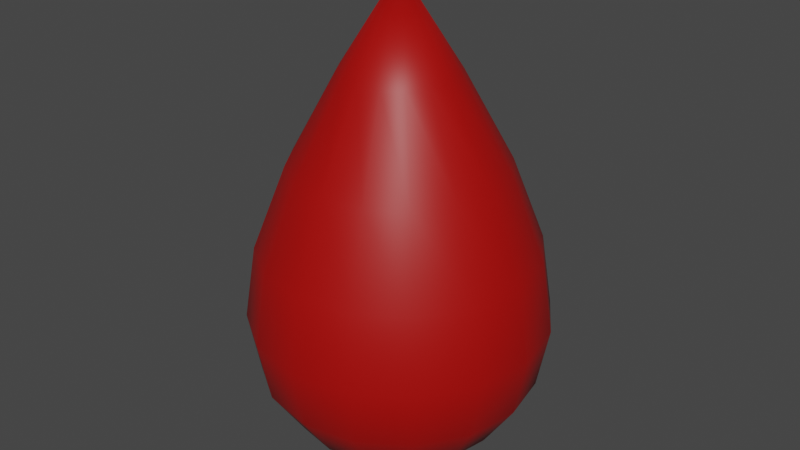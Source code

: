 # Source: blood_drop.blend  (saved by Blender 3.0.42; exported with 4.5.12 LTS)
import bpy
from mathutils import Matrix  # noqa: F401  (used for matrix-valued properties, if any)

bpy.ops.wm.read_factory_settings(use_empty=True)
scene = bpy.context.scene
scene.name = 'Scene'

# ---- materials (node trees are filled in below, after node groups)
mat_blood = bpy.data.materials.new('Blood')
mat_blood.use_transparent_shadow = False

# ---- material node trees
mat_blood.use_nodes = True; mat_blood.node_tree.nodes.clear()
_N = mat_blood.node_tree.nodes; _L = mat_blood.node_tree.links
n0 = _N.new('ShaderNodeBsdfPrincipled'); n0.name = 'Principled BSDF'; n0.location = (10, 300)
n0.distribution = 'GGX'
n0.subsurface_method = 'BURLEY'
n0.inputs[0].default_value = (0.402, 0.001216, 0.0, 1.0)
n0.inputs[3].default_value = 1.45
n0.inputs[27].default_value = (0.0, 0.0, 0.0, 1.0)
n0.inputs[28].default_value = 1.0
n1 = _N.new('ShaderNodeOutputMaterial'); n1.name = 'Material Output'; n1.location = (300, 300)
_L.new(n0.outputs[0], n1.inputs[0])
n1.is_active_output = True

# ---- world
world_world = bpy.data.worlds.new('World'); scene.world = world_world
world_world.use_nodes = True; world_world.node_tree.nodes.clear()
_N = world_world.node_tree.nodes; _L = world_world.node_tree.links
n0 = _N.new('ShaderNodeOutputWorld'); n0.name = 'World Output'; n0.location = (300, 300)
n1 = _N.new('ShaderNodeBackground'); n1.name = 'Background'; n1.location = (10, 300)
n1.inputs[0].default_value = (0.05088, 0.05088, 0.05088, 1.0)
_L.new(n1.outputs[0], n0.inputs[0])
n0.is_active_output = True
world_world.color = (0.05088, 0.05088, 0.05088)
world_world.use_sun_shadow = False
world_world.sun_shadow_jitter_overblur = 0.0

# ---- meshes
me_blooddrop = bpy.data.meshes.new('BloodDrop')
me_blooddrop.from_pydata([(0.0, 0.07248, 0.212), (0.0, 0.0947, 0.1553), (0.0, 0.0947, 0.06321), (0.0, 0.03923, 0.007796), (0.01501, 0.03624, 0.2728), (0.02774, 0.06696, 0.212), (0.03624, 0.08749, 0.1553), (0.03923, 0.0947, 0.105), (0.03624, 0.08749, 0.06321), (0.02774, 0.06696, 0.02999), (0.01501, 0.03624, 0.007796), (0.02774, 0.02774, 0.2728), (0.05125, 0.05125, 0.212), (0.06696, 0.06696, 0.1553), (0.07248, 0.07248, 0.105), (0.06696, 0.06696, 0.06321), (0.05125, 0.05125, 0.02999), (0.02774, 0.02774, 0.007796), (0.03624, 0.01501, 0.2728), (0.06696, 0.02774, 0.212), (0.08749, 0.03624, 0.1553), (0.0947, 0.03923, 0.105), (0.08749, 0.03624, 0.06321), (0.06696, 0.02774, 0.02999), (0.03624, 0.01501, 0.007796), (0.03923, 1.34e-08, 0.2728), (0.07248, 7.288e-09, 0.212), (0.0947, 1.178e-09, 0.1553), (0.1025, 1.178e-09, 0.105), (0.0947, 1.178e-09, 0.06321), (0.07248, 7.288e-09, 0.02999), (0.03923, 5.76e-09, 0.007796), (0.03624, -0.01501, 0.2728), (0.06696, -0.02774, 0.212), (0.08749, -0.03624, 0.1553), (0.0947, -0.03923, 0.105), (0.08749, -0.03624, 0.06321), (0.06696, -0.02774, 0.02999), (0.03624, -0.01501, 0.007796), (0.02774, -0.02774, 0.2728), (0.05125, -0.05125, 0.212), (0.06696, -0.06696, 0.1553), (0.07248, -0.07248, 0.105), (0.06696, -0.06696, 0.06321), (0.05125, -0.05125, 0.02999), (0.02774, -0.02774, 0.007796), (0.01501, -0.03624, 0.2728), (0.02774, -0.06696, 0.212), (0.03624, -0.08749, 0.1553), (0.03923, -0.0947, 0.105), (0.03624, -0.08749, 0.06321), (0.02774, -0.06696, 0.02999), (0.01501, -0.03624, 0.007796), (-7.45e-09, -0.03923, 0.2728), (-2.731e-08, -0.07248, 0.212), (-3.036e-08, -0.0947, 0.1553), (-3.342e-08, -0.1025, 0.105), (-3.036e-08, -0.0947, 0.06321), (-2.731e-08, -0.07248, 0.02999), (-1.661e-08, -0.03923, 0.007796), (-0.01501, -0.03624, 0.2728), (-0.02774, -0.06696, 0.212), (-0.03624, -0.08749, 0.1553), (-0.03923, -0.0947, 0.105), (-0.03624, -0.08749, 0.06321), (-0.02774, -0.06696, 0.02999), (-0.01501, -0.03624, 0.007796), (-0.02774, -0.02774, 0.2728), (-0.05125, -0.05125, 0.212), (-0.06696, -0.06696, 0.1553), (-0.07248, -0.07248, 0.105), (-0.06696, -0.06696, 0.06321), (-0.05125, -0.05125, 0.02999), (-0.02774, -0.02774, 0.007796), (-0.03624, -0.01501, 0.2728), (-0.06696, -0.02774, 0.212), (-0.08749, -0.03624, 0.1553), (-0.0947, -0.03922, 0.105), (-0.08749, -0.03624, 0.06321), (-0.06696, -0.02774, 0.02999), (-0.03624, -0.01501, 0.007796), (-0.03923, 2.562e-08, 0.2728), (-0.07248, 5.005e-08, 0.212), (-0.0947, 5.311e-08, 0.1553), (-0.1025, 6.227e-08, 0.105), (-0.0947, 5.311e-08, 0.06321), (-0.07248, 5.005e-08, 0.02999), (-0.03923, 3.478e-08, 0.007796), (-0.03624, 0.01501, 0.2728), (-0.06696, 0.02774, 0.212), (-0.08749, 0.03624, 0.1553), (-0.0947, 0.03923, 0.105), (-0.08749, 0.03624, 0.06321), (-0.06696, 0.02774, 0.02999), (-0.03624, 0.01501, 0.007796), (-0.02774, 0.02774, 0.2728), (-0.05125, 0.05125, 0.212), (-0.06696, 0.06696, 0.1553), (-0.07248, 0.07248, 0.105), (-0.06696, 0.06696, 0.06321), (-0.05125, 0.05125, 0.02999), (-0.02774, 0.02774, 0.007796), (-0.01501, 0.03624, 0.2728), (-0.02774, 0.06696, 0.212), (-0.03624, 0.08749, 0.1553), (-0.03922, 0.0947, 0.105), (-0.03624, 0.08749, 0.06321), (-0.02774, 0.06696, 0.02999), (-0.01501, 0.03624, 0.007796), (-6.828e-15, 5.623e-15, 0.335), (1.088e-08, 0.03923, 0.2728), (6.739e-08, 0.1025, 0.105), (4.448e-08, 0.07248, 0.02999), (0.0, 1.548e-08, 1.871e-06)], [], [(112, 2, 8, 9), (111, 1, 6, 7), (0, 110, 4, 5), (3, 112, 9, 10), (2, 111, 7, 8), (1, 0, 5, 6), (110, 109, 4), (113, 3, 10), (10, 9, 16, 17), (8, 7, 14, 15), (6, 5, 12, 13), (4, 109, 11), (113, 10, 17), (9, 8, 15, 16), (7, 6, 13, 14), (5, 4, 11, 12), (13, 12, 19, 20), (11, 109, 18), (113, 17, 24), (16, 15, 22, 23), (14, 13, 20, 21), (12, 11, 18, 19), (17, 16, 23, 24), (15, 14, 21, 22), (113, 24, 31), (23, 22, 29, 30), (21, 20, 27, 28), (19, 18, 25, 26), (24, 23, 30, 31), (22, 21, 28, 29), (20, 19, 26, 27), (18, 109, 25), (26, 25, 32, 33), (31, 30, 37, 38), (29, 28, 35, 36), (27, 26, 33, 34), (25, 109, 32), (113, 31, 38), (30, 29, 36, 37), (28, 27, 34, 35), (38, 37, 44, 45), (36, 35, 42, 43), (34, 33, 40, 41), (32, 109, 39), (113, 38, 45), (37, 36, 43, 44), (35, 34, 41, 42), (33, 32, 39, 40), (39, 109, 46), (113, 45, 52), (44, 43, 50, 51), (42, 41, 48, 49), (40, 39, 46, 47), (45, 44, 51, 52), (43, 42, 49, 50), (41, 40, 47, 48), (51, 50, 57, 58), (49, 48, 55, 56), (47, 46, 53, 54), (52, 51, 58, 59), (50, 49, 56, 57), (48, 47, 54, 55), (46, 109, 53), (113, 52, 59), (59, 58, 65, 66), (57, 56, 63, 64), (55, 54, 61, 62), (53, 109, 60), (113, 59, 66), (58, 57, 64, 65), (56, 55, 62, 63), (54, 53, 60, 61), (64, 63, 70, 71), (62, 61, 68, 69), (60, 109, 67), (113, 66, 73), (65, 64, 71, 72), (63, 62, 69, 70), (61, 60, 67, 68), (66, 65, 72, 73), (113, 73, 80), (72, 71, 78, 79), (70, 69, 76, 77), (68, 67, 74, 75), (73, 72, 79, 80), (71, 70, 77, 78), (69, 68, 75, 76), (67, 109, 74), (77, 76, 83, 84), (75, 74, 81, 82), (80, 79, 86, 87), (78, 77, 84, 85), (76, 75, 82, 83), (74, 109, 81), (113, 80, 87), (79, 78, 85, 86), (87, 86, 93, 94), (85, 84, 91, 92), (83, 82, 89, 90), (81, 109, 88), (113, 87, 94), (86, 85, 92, 93), (84, 83, 90, 91), (82, 81, 88, 89), (90, 89, 96, 97), (88, 109, 95), (113, 94, 101), (93, 92, 99, 100), (91, 90, 97, 98), (89, 88, 95, 96), (94, 93, 100, 101), (92, 91, 98, 99), (113, 101, 108), (100, 99, 106, 107), (98, 97, 104, 105), (96, 95, 102, 103), (101, 100, 107, 108), (99, 98, 105, 106), (97, 96, 103, 104), (95, 109, 102), (103, 102, 110, 0), (108, 107, 112, 3), (106, 105, 111, 2), (104, 103, 0, 1), (102, 109, 110), (113, 108, 3), (107, 106, 2, 112), (105, 104, 1, 111)])
me_blooddrop.polygons.foreach_set('use_smooth', [True] * 128)
_uv = me_blooddrop.uv_layers.new(name='UVКарта')
_uv.uv.foreach_set('vector', [0.75, 0.25, 0.75, 0.375, 0.6875, 0.375, 0.6875, 0.25, 0.75, 0.5, 0.75, 0.625, 0.6875, 0.625, 0.6875, 0.5, 0.75, 0.75, 0.75, 0.875, 0.6875, 0.875, 0.6875, 0.75, 0.75, 0.125, 0.75, 0.25, 0.6875, 0.25, 0.6875, 0.125, 0.75, 0.375, 0.75, 0.5, 0.6875, 0.5, 0.6875, 0.375, 0.75, 0.625, 0.75, 0.75, 0.6875, 0.75, 0.6875, 0.625, 0.75, 0.875, 0.7188, 1.0, 0.6875, 0.875, 0.7188, 0.0, 0.75, 0.125, 0.6875, 0.125, 0.6875, 0.125, 0.6875, 0.25, 0.625, 0.25, 0.625, 0.125, 0.6875, 0.375, 0.6875, 0.5, 0.625, 0.5, 0.625, 0.375, 0.6875, 0.625, 0.6875, 0.75, 0.625, 0.75, 0.625, 0.625, 0.6875, 0.875, 0.6562, 1.0, 0.625, 0.875, 0.6562, 0.0, 0.6875, 0.125, 0.625, 0.125, 0.6875, 0.25, 0.6875, 0.375, 0.625, 0.375, 0.625, 0.25, 0.6875, 0.5, 0.6875, 0.625, 0.625, 0.625, 0.625, 0.5, 0.6875, 0.75, 0.6875, 0.875, 0.625, 0.875, 0.625, 0.75, 0.625, 0.625, 0.625, 0.75, 0.5625, 0.75, 0.5625, 0.625, 0.625, 0.875, 0.5938, 1.0, 0.5625, 0.875, 0.5938, 0.0, 0.625, 0.125, 0.5625, 0.125, 0.625, 0.25, 0.625, 0.375, 0.5625, 0.375, 0.5625, 0.25, 0.625, 0.5, 0.625, 0.625, 0.5625, 0.625, 0.5625, 0.5, 0.625, 0.75, 0.625, 0.875, 0.5625, 0.875, 0.5625, 0.75, 0.625, 0.125, 0.625, 0.25, 0.5625, 0.25, 0.5625, 0.125, 0.625, 0.375, 0.625, 0.5, 0.5625, 0.5, 0.5625, 0.375, 0.5313, 0.0, 0.5625, 0.125, 0.5, 0.125, 0.5625, 0.25, 0.5625, 0.375, 0.5, 0.375, 0.5, 0.25, 0.5625, 0.5, 0.5625, 0.625, 0.5, 0.625, 0.5, 0.5, 0.5625, 0.75, 0.5625, 0.875, 0.5, 0.875, 0.5, 0.75, 0.5625, 0.125, 0.5625, 0.25, 0.5, 0.25, 0.5, 0.125, 0.5625, 0.375, 0.5625, 0.5, 0.5, 0.5, 0.5, 0.375, 0.5625, 0.625, 0.5625, 0.75, 0.5, 0.75, 0.5, 0.625, 0.5625, 0.875, 0.5313, 1.0, 0.5, 0.875, 0.5, 0.75, 0.5, 0.875, 0.4375, 0.875, 0.4375, 0.75, 0.5, 0.125, 0.5, 0.25, 0.4375, 0.25, 0.4375, 0.125, 0.5, 0.375, 0.5, 0.5, 0.4375, 0.5, 0.4375, 0.375, 0.5, 0.625, 0.5, 0.75, 0.4375, 0.75, 0.4375, 0.625, 0.5, 0.875, 0.4688, 1.0, 0.4375, 0.875, 0.4688, 0.0, 0.5, 0.125, 0.4375, 0.125, 0.5, 0.25, 0.5, 0.375, 0.4375, 0.375, 0.4375, 0.25, 0.5, 0.5, 0.5, 0.625, 0.4375, 0.625, 0.4375, 0.5, 0.4375, 0.125, 0.4375, 0.25, 0.375, 0.25, 0.375, 0.125, 0.4375, 0.375, 0.4375, 0.5, 0.375, 0.5, 0.375, 0.375, 0.4375, 0.625, 0.4375, 0.75, 0.375, 0.75, 0.375, 0.625, 0.4375, 0.875, 0.4063, 1.0, 0.375, 0.875, 0.4063, 0.0, 0.4375, 0.125, 0.375, 0.125, 0.4375, 0.25, 0.4375, 0.375, 0.375, 0.375, 0.375, 0.25, 0.4375, 0.5, 0.4375, 0.625, 0.375, 0.625, 0.375, 0.5, 0.4375, 0.75, 0.4375, 0.875, 0.375, 0.875, 0.375, 0.75, 0.375, 0.875, 0.3438, 1.0, 0.3125, 0.875, 0.3438, 0.0, 0.375, 0.125, 0.3125, 0.125, 0.375, 0.25, 0.375, 0.375, 0.3125, 0.375, 0.3125, 0.25, 0.375, 0.5, 0.375, 0.625, 0.3125, 0.625, 0.3125, 0.5, 0.375, 0.75, 0.375, 0.875, 0.3125, 0.875, 0.3125, 0.75, 0.375, 0.125, 0.375, 0.25, 0.3125, 0.25, 0.3125, 0.125, 0.375, 0.375, 0.375, 0.5, 0.3125, 0.5, 0.3125, 0.375, 0.375, 0.625, 0.375, 0.75, 0.3125, 0.75, 0.3125, 0.625, 0.3125, 0.25, 0.3125, 0.375, 0.25, 0.375, 0.25, 0.25, 0.3125, 0.5, 0.3125, 0.625, 0.25, 0.625, 0.25, 0.5, 0.3125, 0.75, 0.3125, 0.875, 0.25, 0.875, 0.25, 0.75, 0.3125, 0.125, 0.3125, 0.25, 0.25, 0.25, 0.25, 0.125, 0.3125, 0.375, 0.3125, 0.5, 0.25, 0.5, 0.25, 0.375, 0.3125, 0.625, 0.3125, 0.75, 0.25, 0.75, 0.25, 0.625, 0.3125, 0.875, 0.2812, 1.0, 0.25, 0.875, 0.2812, 0.0, 0.3125, 0.125, 0.25, 0.125, 0.25, 0.125, 0.25, 0.25, 0.1875, 0.25, 0.1875, 0.125, 0.25, 0.375, 0.25, 0.5, 0.1875, 0.5, 0.1875, 0.375, 0.25, 0.625, 0.25, 0.75, 0.1875, 0.75, 0.1875, 0.625, 0.25, 0.875, 0.2187, 1.0, 0.1875, 0.875, 0.2187, 0.0, 0.25, 0.125, 0.1875, 0.125, 0.25, 0.25, 0.25, 0.375, 0.1875, 0.375, 0.1875, 0.25, 0.25, 0.5, 0.25, 0.625, 0.1875, 0.625, 0.1875, 0.5, 0.25, 0.75, 0.25, 0.875, 0.1875, 0.875, 0.1875, 0.75, 0.1875, 0.375, 0.1875, 0.5, 0.125, 0.5, 0.125, 0.375, 0.1875, 0.625, 0.1875, 0.75, 0.125, 0.75, 0.125, 0.625, 0.1875, 0.875, 0.1562, 1.0, 0.125, 0.875, 0.1562, 0.0, 0.1875, 0.125, 0.125, 0.125, 0.1875, 0.25, 0.1875, 0.375, 0.125, 0.375, 0.125, 0.25, 0.1875, 0.5, 0.1875, 0.625, 0.125, 0.625, 0.125, 0.5, 0.1875, 0.75, 0.1875, 0.875, 0.125, 0.875, 0.125, 0.75, 0.1875, 0.125, 0.1875, 0.25, 0.125, 0.25, 0.125, 0.125, 0.09375, 0.0, 0.125, 0.125, 0.0625, 0.125, 0.125, 0.25, 0.125, 0.375, 0.0625, 0.375, 0.0625, 0.25, 0.125, 0.5, 0.125, 0.625, 0.0625, 0.625, 0.0625, 0.5, 0.125, 0.75, 0.125, 0.875, 0.0625, 0.875, 0.0625, 0.75, 0.125, 0.125, 0.125, 0.25, 0.0625, 0.25, 0.0625, 0.125, 0.125, 0.375, 0.125, 0.5, 0.0625, 0.5, 0.0625, 0.375, 0.125, 0.625, 0.125, 0.75, 0.0625, 0.75, 0.0625, 0.625, 0.125, 0.875, 0.09375, 1.0, 0.0625, 0.875, 0.0625, 0.5, 0.0625, 0.625, 0.0, 0.625, 0.0, 0.5, 0.0625, 0.75, 0.0625, 0.875, 0.0, 0.875, 0.0, 0.75, 0.0625, 0.125, 0.0625, 0.25, 0.0, 0.25, 0.0, 0.125, 0.0625, 0.375, 0.0625, 0.5, 0.0, 0.5, 0.0, 0.375, 0.0625, 0.625, 0.0625, 0.75, 0.0, 0.75, 0.0, 0.625, 0.0625, 0.875, 0.03125, 1.0, 0.0, 0.875, 0.03125, 0.0, 0.0625, 0.125, 0.0, 0.125, 0.0625, 0.25, 0.0625, 0.375, 0.0, 0.375, 0.0, 0.25, 1.0, 0.125, 1.0, 0.25, 0.9375, 0.25, 0.9375, 0.125, 1.0, 0.375, 1.0, 0.5, 0.9375, 0.5, 0.9375, 0.375, 1.0, 0.625, 1.0, 0.75, 0.9375, 0.75, 0.9375, 0.625, 1.0, 0.875, 0.9687, 1.0, 0.9375, 0.875, 0.9687, 0.0, 1.0, 0.125, 0.9375, 0.125, 1.0, 0.25, 1.0, 0.375, 0.9375, 0.375, 0.9375, 0.25, 1.0, 0.5, 1.0, 0.625, 0.9375, 0.625, 0.9375, 0.5, 1.0, 0.75, 1.0, 0.875, 0.9375, 0.875, 0.9375, 0.75, 0.9375, 0.625, 0.9375, 0.75, 0.875, 0.75, 0.875, 0.625, 0.9375, 0.875, 0.9062, 1.0, 0.875, 0.875, 0.9062, 0.0, 0.9375, 0.125, 0.875, 0.125, 0.9375, 0.25, 0.9375, 0.375, 0.875, 0.375, 0.875, 0.25, 0.9375, 0.5, 0.9375, 0.625, 0.875, 0.625, 0.875, 0.5, 0.9375, 0.75, 0.9375, 0.875, 0.875, 0.875, 0.875, 0.75, 0.9375, 0.125, 0.9375, 0.25, 0.875, 0.25, 0.875, 0.125, 0.9375, 0.375, 0.9375, 0.5, 0.875, 0.5, 0.875, 0.375, 0.8437, 0.0, 0.875, 0.125, 0.8125, 0.125, 0.875, 0.25, 0.875, 0.375, 0.8125, 0.375, 0.8125, 0.25, 0.875, 0.5, 0.875, 0.625, 0.8125, 0.625, 0.8125, 0.5, 0.875, 0.75, 0.875, 0.875, 0.8125, 0.875, 0.8125, 0.75, 0.875, 0.125, 0.875, 0.25, 0.8125, 0.25, 0.8125, 0.125, 0.875, 0.375, 0.875, 0.5, 0.8125, 0.5, 0.8125, 0.375, 0.875, 0.625, 0.875, 0.75, 0.8125, 0.75, 0.8125, 0.625, 0.875, 0.875, 0.8437, 1.0, 0.8125, 0.875, 0.8125, 0.75, 0.8125, 0.875, 0.75, 0.875, 0.75, 0.75, 0.8125, 0.125, 0.8125, 0.25, 0.75, 0.25, 0.75, 0.125, 0.8125, 0.375, 0.8125, 0.5, 0.75, 0.5, 0.75, 0.375, 0.8125, 0.625, 0.8125, 0.75, 0.75, 0.75, 0.75, 0.625, 0.8125, 0.875, 0.7812, 1.0, 0.75, 0.875, 0.7812, 0.0, 0.8125, 0.125, 0.75, 0.125, 0.8125, 0.25, 0.8125, 0.375, 0.75, 0.375, 0.75, 0.25, 0.8125, 0.5, 0.8125, 0.625, 0.75, 0.625, 0.75, 0.5])
me_blooddrop.materials.append(mat_blood)
me_blooddrop.use_remesh_fix_poles = True
me_blooddrop.use_remesh_preserve_attributes = False
me_blooddrop.use_mirror_vertex_groups = False
me_blooddrop.update()

# ---- objects
ob_blooddrop = bpy.data.objects.new('BloodDrop', me_blooddrop)

# ---- transforms, parenting, visibility, modifiers, constraints
ob_blooddrop.location = (0.0, 0.0, 0.0)
ob_blooddrop.lineart.crease_threshold = 0.0

# ---- collection membership
scene.collection.objects.link(ob_blooddrop)

# ---- scene / render settings (as saved in the file)
scene.frame_start = 1; scene.frame_end = 250; scene.frame_set(1)
scene.render.engine = 'BLENDER_EEVEE_NEXT'
scene.cycles.use_denoising = False
scene.cycles.samples = 128
scene.cycles.sampling_pattern = 'TABULATED_SOBOL'
scene.cycles.use_adaptive_sampling = False
scene.cycles.use_light_tree = False
scene.view_settings.view_transform = 'Filmic'
bpy.context.view_layer.update()

# ---- added for rendering (the .blend has no active camera and no usable light): camera, sun
cam_auto = bpy.data.cameras.new('AutoCamera')
cam_auto.lens = 50.0
cam_auto.sensor_width = 36.0
cam_auto.clip_end = 1000.0
ob_auto_camera = bpy.data.objects.new('AutoCamera', cam_auto)
scene.collection.objects.link(ob_auto_camera)
ob_auto_camera.location = (0.409902, -0.491882, 0.495423)
ob_auto_camera.rotation_euler = (1.09748, -7.21219e-08, 0.694738)
scene.camera = ob_auto_camera
light_auto_sun = bpy.data.lights.new('AutoSun', 'SUN')
light_auto_sun.energy = 3.0
light_auto_sun.angle = 0.0523599
ob_auto_sun = bpy.data.objects.new('AutoSun', light_auto_sun)
scene.collection.objects.link(ob_auto_sun)
ob_auto_sun.rotation_euler = (0.872665, 0.174533, 0.523599)
bpy.context.view_layer.update()
